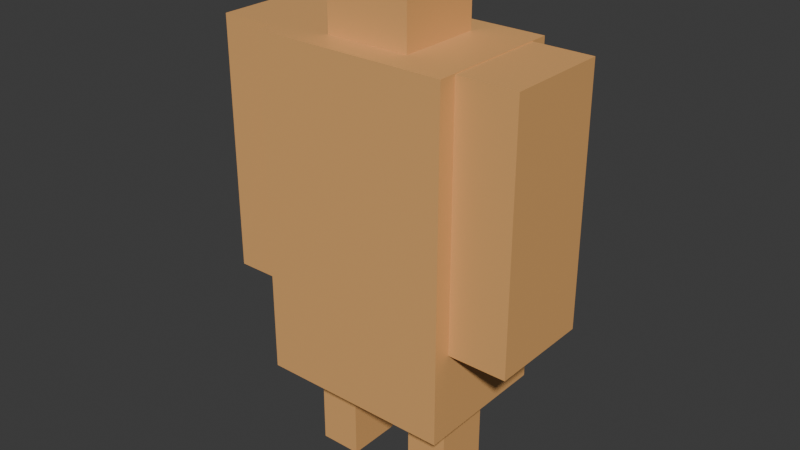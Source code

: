 # Source: character.blend  (saved by Blender 4.2.66; exported with 4.5.12 LTS)
import bpy
from mathutils import Matrix  # noqa: F401  (used for matrix-valued properties, if any)

bpy.ops.wm.read_factory_settings(use_empty=True)
scene = bpy.context.scene
scene.name = 'Scene'

# ---- collections
col_collection = bpy.data.collections.new('Collection'); scene.collection.children.link(col_collection)

# ---- materials (node trees are filled in below, after node groups)
mat_material = bpy.data.materials.new('Material')
mat_material.alpha_threshold = 0.0
mat_material.use_transparent_shadow = False
mat_material.roughness = 0.5
mat_material.line_color = (0.0, 0.0, 0.0, 1.0)

# ---- material node trees
mat_material.use_nodes = True; mat_material.node_tree.nodes.clear()
_N = mat_material.node_tree.nodes; _L = mat_material.node_tree.links
n0 = _N.new('ShaderNodeOutputMaterial'); n0.name = 'Material Output'; n0.location = (300, 300)
n1 = _N.new('ShaderNodeBsdfPrincipled'); n1.name = 'Principled BSDF'; n1.location = (10, 300)
n1.inputs[0].default_value = (0.8006, 0.4192, 0.1497, 1.0)
n1.inputs[3].default_value = 1.45
_L.new(n1.outputs[0], n0.inputs[0])
n0.is_active_output = True

# ---- world
world_world = bpy.data.worlds.new('World'); scene.world = world_world
world_world.use_nodes = True; world_world.node_tree.nodes.clear()
_N = world_world.node_tree.nodes; _L = world_world.node_tree.links
n0 = _N.new('ShaderNodeOutputWorld'); n0.name = 'World Output'; n0.location = (300, 300)
n1 = _N.new('ShaderNodeBackground'); n1.name = 'Background'; n1.location = (10, 300)
n1.inputs[0].default_value = (0.05088, 0.05088, 0.05088, 1.0)
_L.new(n1.outputs[0], n0.inputs[0])
n0.is_active_output = True
world_world.color = (0.05088, 0.05088, 0.05088)
world_world.sun_shadow_jitter_overblur = 0.0

# ---- meshes
me_cube_001 = bpy.data.meshes.new('Cube.001')
me_cube_001.from_pydata([(-1.0, -1.0, -1.0), (-1.0, -1.0, 1.0), (-1.0, 1.0, -1.0), (-1.0, 1.0, 1.0), (1.0, -1.0, -1.0), (1.0, -1.0, 1.0), (1.0, 1.0, -1.0), (1.0, 1.0, 1.0)], [], [(0, 1, 3, 2), (2, 3, 7, 6), (6, 7, 5, 4), (4, 5, 1, 0), (2, 6, 4, 0), (7, 3, 1, 5)])
_uv = me_cube_001.uv_layers.new(name='UVMap')
_uv.uv.foreach_set('vector', [0.375, 0.0, 0.625, 0.0, 0.625, 0.25, 0.375, 0.25, 0.375, 0.25, 0.625, 0.25, 0.625, 0.5, 0.375, 0.5, 0.375, 0.5, 0.625, 0.5, 0.625, 0.75, 0.375, 0.75, 0.375, 0.75, 0.625, 0.75, 0.625, 1.0, 0.375, 1.0, 0.125, 0.5, 0.375, 0.5, 0.375, 0.75, 0.125, 0.75, 0.625, 0.5, 0.875, 0.5, 0.875, 0.75, 0.625, 0.75])
me_cube_001.materials.append(mat_material)
me_cube_001.update()
me_cube_002 = bpy.data.meshes.new('Cube.002')
me_cube_002.from_pydata([(-1.0, -1.0, -3.472), (-1.0, -1.0, 1.0), (-1.0, 1.0, -3.472), (-1.0, 1.0, 1.0), (1.0, -1.0, -3.472), (1.0, -1.0, 1.0), (1.0, 1.0, -3.472), (1.0, 1.0, 1.0)], [], [(0, 1, 3, 2), (2, 3, 7, 6), (6, 7, 5, 4), (4, 5, 1, 0), (2, 6, 4, 0), (7, 3, 1, 5)])
_uv = me_cube_002.uv_layers.new(name='UVMap')
_uv.uv.foreach_set('vector', [0.375, 0.0, 0.625, 0.0, 0.625, 0.25, 0.375, 0.25, 0.375, 0.25, 0.625, 0.25, 0.625, 0.5, 0.375, 0.5, 0.375, 0.5, 0.625, 0.5, 0.625, 0.75, 0.375, 0.75, 0.375, 0.75, 0.625, 0.75, 0.625, 1.0, 0.375, 1.0, 0.125, 0.5, 0.375, 0.5, 0.375, 0.75, 0.125, 0.75, 0.625, 0.5, 0.875, 0.5, 0.875, 0.75, 0.625, 0.75])
me_cube_002.materials.append(mat_material)
me_cube_002.update()
me_cube_006 = bpy.data.meshes.new('Cube.006')
me_cube_006.from_pydata([(-1.0, -1.0, -3.455), (-1.0, -1.0, 1.0), (-1.0, 1.0, -3.455), (-1.0, 1.0, 1.0), (1.0, -1.0, -3.455), (1.0, -1.0, 1.0), (1.0, 1.0, -3.455), (1.0, 1.0, 1.0)], [], [(0, 1, 3, 2), (2, 3, 7, 6), (6, 7, 5, 4), (4, 5, 1, 0), (2, 6, 4, 0), (7, 3, 1, 5)])
_uv = me_cube_006.uv_layers.new(name='UVMap')
_uv.uv.foreach_set('vector', [0.375, 0.0, 0.625, 0.0, 0.625, 0.25, 0.375, 0.25, 0.375, 0.25, 0.625, 0.25, 0.625, 0.5, 0.375, 0.5, 0.375, 0.5, 0.625, 0.5, 0.625, 0.75, 0.375, 0.75, 0.375, 0.75, 0.625, 0.75, 0.625, 1.0, 0.375, 1.0, 0.125, 0.5, 0.375, 0.5, 0.375, 0.75, 0.125, 0.75, 0.625, 0.5, 0.875, 0.5, 0.875, 0.75, 0.625, 0.75])
me_cube_006.materials.append(mat_material)
me_cube_006.update()
me_cube_007 = bpy.data.meshes.new('Cube.007')
me_cube_007.from_pydata([(-1.0, -1.0, -5.223), (-1.0, -1.0, 1.0), (-1.0, 1.0, -5.223), (-1.0, 1.0, 1.0), (1.834, -1.0, -5.223), (1.834, -1.0, 1.0), (1.834, 1.0, -5.223), (1.834, 1.0, 1.0)], [], [(0, 1, 3, 2), (2, 3, 7, 6), (6, 7, 5, 4), (4, 5, 1, 0), (2, 6, 4, 0), (7, 3, 1, 5)])
_uv = me_cube_007.uv_layers.new(name='UVMap')
_uv.uv.foreach_set('vector', [0.375, 0.0, 0.625, 0.0, 0.625, 0.25, 0.375, 0.25, 0.375, 0.25, 0.625, 0.25, 0.625, 0.5, 0.375, 0.5, 0.375, 0.5, 0.625, 0.5, 0.625, 0.75, 0.375, 0.75, 0.375, 0.75, 0.625, 0.75, 0.625, 1.0, 0.375, 1.0, 0.125, 0.5, 0.375, 0.5, 0.375, 0.75, 0.125, 0.75, 0.625, 0.5, 0.875, 0.5, 0.875, 0.75, 0.625, 0.75])
me_cube_007.materials.append(mat_material)
me_cube_007.update()

# ---- objects
ob_head = bpy.data.objects.new('Head', me_cube_001)
ob_body = bpy.data.objects.new('Body', me_cube_002)
ob_legs = bpy.data.objects.new('Legs', me_cube_006)
ob_character = bpy.data.objects.new('Character', me_cube_007)

# ---- transforms, parenting, visibility, modifiers, constraints
ob_head.parent = ob_character
ob_head.matrix_parent_inverse = Matrix(((12.85, -0.0, -0.0, -5.462), (-0.0, 5.254, 0.0, 5.412e-07), (-0.0, -0.0, 6.777, -9.831), (-0.0, 0.0, -0.0, 1.0)))
ob_head.location = (0.0, 0.0, 1.733)
ob_head.scale = (0.1539, 0.1539, 0.1539)
ob_body.parent = ob_character
ob_body.matrix_parent_inverse = Matrix(((12.85, -0.0, -0.0, -5.462), (-0.0, 5.254, 0.0, 5.412e-07), (-0.0, -0.0, 6.777, -9.831), (-0.0, 0.0, -0.0, 1.0)))
ob_body.location = (0.0, 0.0, 1.326)
ob_body.scale = (0.3541, 0.2547, 0.2751)
ob_legs.parent = ob_character
ob_legs.matrix_parent_inverse = Matrix(((12.85, -0.0, -0.0, -5.462), (-0.0, 5.254, 0.0, 5.412e-07), (-0.0, -0.0, 6.777, -9.831), (-0.0, 0.0, -0.0, 1.0)))
ob_legs.location = (0.2009, 1.764e-08, 0.5149)
ob_legs.scale = (0.0778, 0.1029, 0.1476)
_m = ob_legs.modifiers.new('Mirror', 'MIRROR')
_m.mirror_object = ob_body
ob_character.location = (0.4249, -1.03e-07, 1.451)
ob_character.scale = (0.0778, 0.1903, 0.1476)
_m = ob_character.modifiers.new('Mirror', 'MIRROR')
_m.mirror_object = ob_body

# ---- collection membership
col_collection.objects.link(ob_head)
col_collection.objects.link(ob_body)
col_collection.objects.link(ob_legs)
col_collection.objects.link(ob_character)

# ---- scene / render settings (as saved in the file)
scene.frame_start = 1; scene.frame_end = 250; scene.frame_set(1)
scene.render.engine = 'BLENDER_EEVEE_NEXT'
bpy.context.view_layer.update()

# ---- added for rendering (the .blend has no active camera and no usable light): camera, sun
cam_auto = bpy.data.cameras.new('AutoCamera')
cam_auto.lens = 50.0
cam_auto.sensor_width = 36.0
cam_auto.clip_end = 1000.0
ob_auto_camera = bpy.data.objects.new('AutoCamera', cam_auto)
scene.collection.objects.link(ob_auto_camera)
ob_auto_camera.location = (2.08727, -2.50472, 2.61582)
ob_auto_camera.rotation_euler = (1.09748, -7.21219e-08, 0.694738)
scene.camera = ob_auto_camera
light_auto_sun = bpy.data.lights.new('AutoSun', 'SUN')
light_auto_sun.energy = 3.0
light_auto_sun.angle = 0.0523599
ob_auto_sun = bpy.data.objects.new('AutoSun', light_auto_sun)
scene.collection.objects.link(ob_auto_sun)
ob_auto_sun.rotation_euler = (0.872665, 0.174533, 0.523599)
bpy.context.view_layer.update()
